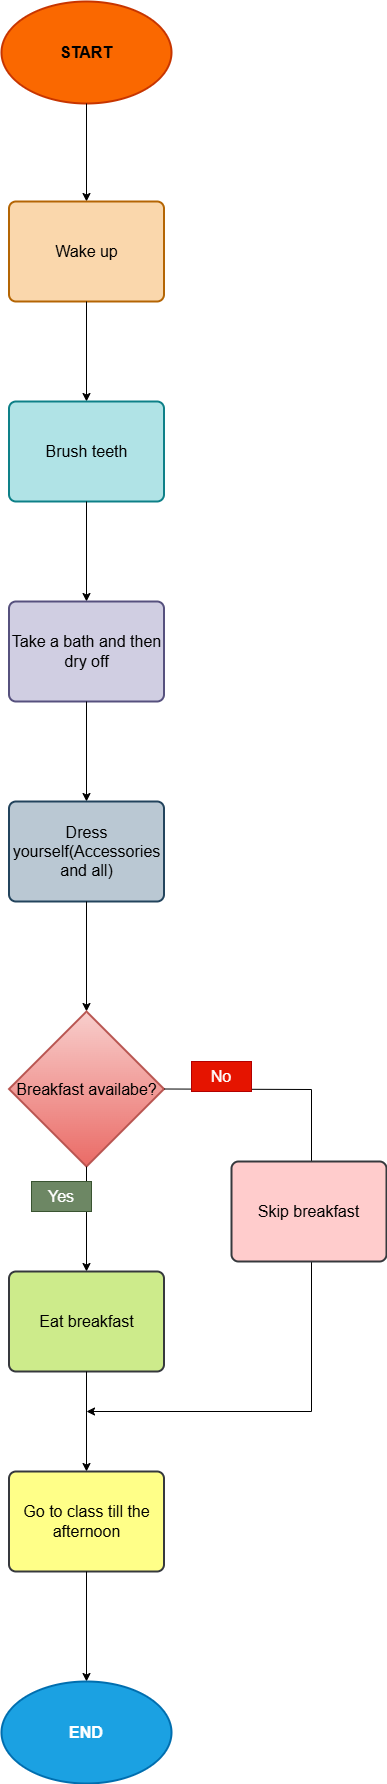

The diagram above was exported from draw.io. Its source (the exported page's mxGraphModel, read from the mxfile embedded in the PNG):
<mxGraphModel dx="3144" dy="1988" grid="1" gridSize="10" guides="1" tooltips="1" connect="1" arrows="1" fold="1" page="1" pageScale="1" pageWidth="850" pageHeight="1100" math="0" shadow="0">
  <root>
    <mxCell id="0" />
    <mxCell id="1" parent="0" />
    <mxCell id="jZimat3kCN323zkAQ4As-2" parent="1" style="strokeWidth=2;html=1;shape=mxgraph.flowchart.start_1;whiteSpace=wrap;fillColor=#fa6800;strokeColor=#C73500;fontColor=#000000;" value="&lt;b&gt;&lt;font style=&quot;font-size: 16px;&quot;&gt;START&lt;/font&gt;&lt;/b&gt;" vertex="1">
      <mxGeometry height="102" width="170" x="310" y="10" as="geometry" />
    </mxCell>
    <mxCell id="jZimat3kCN323zkAQ4As-3" edge="1" parent="1" source="jZimat3kCN323zkAQ4As-2" style="endArrow=classic;html=1;rounded=0;exitX=0.5;exitY=1;exitDx=0;exitDy=0;exitPerimeter=0;entryX=0.5;entryY=0;entryDx=0;entryDy=0;" target="jZimat3kCN323zkAQ4As-4" value="">
      <mxGeometry height="50" relative="1" width="50" as="geometry">
        <mxPoint x="370" y="210" as="sourcePoint" />
        <mxPoint x="403" y="200" as="targetPoint" />
      </mxGeometry>
    </mxCell>
    <mxCell id="jZimat3kCN323zkAQ4As-4" parent="1" style="rounded=1;whiteSpace=wrap;html=1;absoluteArcSize=1;arcSize=14;strokeWidth=2;fillColor=#fad7ac;strokeColor=#b46504;" value="&lt;font style=&quot;font-size: 16px;&quot;&gt;Wake up&lt;/font&gt;" vertex="1">
      <mxGeometry height="100" width="155" x="317.5" y="210" as="geometry" />
    </mxCell>
    <mxCell id="jZimat3kCN323zkAQ4As-5" edge="1" parent="1" source="jZimat3kCN323zkAQ4As-4" style="endArrow=classic;html=1;rounded=0;exitX=0.5;exitY=1;exitDx=0;exitDy=0;entryX=0.5;entryY=0;entryDx=0;entryDy=0;" target="jZimat3kCN323zkAQ4As-7" value="">
      <mxGeometry height="50" relative="1" width="50" as="geometry">
        <mxPoint x="420" y="330" as="sourcePoint" />
        <mxPoint x="420" y="370" as="targetPoint" />
      </mxGeometry>
    </mxCell>
    <mxCell id="jZimat3kCN323zkAQ4As-7" parent="1" style="rounded=1;whiteSpace=wrap;html=1;absoluteArcSize=1;arcSize=14;strokeWidth=2;fillColor=#b0e3e6;strokeColor=#0e8088;" value="&lt;span style=&quot;font-size: 16px;&quot;&gt;Brush teeth&lt;/span&gt;" vertex="1">
      <mxGeometry height="100" width="155" x="317.5" y="410" as="geometry" />
    </mxCell>
    <mxCell id="jZimat3kCN323zkAQ4As-8" edge="1" parent="1" style="endArrow=classic;html=1;rounded=0;exitX=0.5;exitY=1;exitDx=0;exitDy=0;entryX=0.5;entryY=0;entryDx=0;entryDy=0;" target="jZimat3kCN323zkAQ4As-9" value="">
      <mxGeometry height="50" relative="1" width="50" as="geometry">
        <mxPoint x="395" y="510" as="sourcePoint" />
        <mxPoint x="420" y="570" as="targetPoint" />
      </mxGeometry>
    </mxCell>
    <mxCell id="jZimat3kCN323zkAQ4As-9" parent="1" style="rounded=1;whiteSpace=wrap;html=1;absoluteArcSize=1;arcSize=14;strokeWidth=2;fillColor=#d0cee2;strokeColor=#56517e;" value="&lt;span style=&quot;font-size: 16px;&quot;&gt;Take a bath and then dry off&lt;/span&gt;" vertex="1">
      <mxGeometry height="100" width="155" x="317.5" y="610" as="geometry" />
    </mxCell>
    <mxCell id="jZimat3kCN323zkAQ4As-10" edge="1" parent="1" style="endArrow=classic;html=1;rounded=0;exitX=0.5;exitY=1;exitDx=0;exitDy=0;entryX=0.5;entryY=0;entryDx=0;entryDy=0;" target="jZimat3kCN323zkAQ4As-11" value="">
      <mxGeometry height="50" relative="1" width="50" as="geometry">
        <mxPoint x="395" y="710" as="sourcePoint" />
        <mxPoint x="420" y="770" as="targetPoint" />
      </mxGeometry>
    </mxCell>
    <mxCell id="jZimat3kCN323zkAQ4As-11" parent="1" style="rounded=1;whiteSpace=wrap;html=1;absoluteArcSize=1;arcSize=14;strokeWidth=2;fillColor=#bac8d3;strokeColor=#23445d;" value="&lt;font size=&quot;3&quot;&gt;Dress yourself(Accessories and all)&lt;/font&gt;" vertex="1">
      <mxGeometry height="100" width="155" x="317.5" y="810" as="geometry" />
    </mxCell>
    <mxCell id="jZimat3kCN323zkAQ4As-12" edge="1" parent="1" source="jZimat3kCN323zkAQ4As-11" style="endArrow=classic;html=1;rounded=0;entryX=0.5;entryY=0;entryDx=0;entryDy=0;exitX=0.5;exitY=1;exitDx=0;exitDy=0;entryPerimeter=0;" target="jZimat3kCN323zkAQ4As-14" value="">
      <mxGeometry height="50" relative="1" width="50" as="geometry">
        <mxPoint x="420" y="920" as="sourcePoint" />
        <mxPoint x="394.5" y="1010" as="targetPoint" />
      </mxGeometry>
    </mxCell>
    <mxCell id="jZimat3kCN323zkAQ4As-14" parent="1" style="strokeWidth=2;html=1;shape=mxgraph.flowchart.decision;whiteSpace=wrap;fontSize=16;fillColor=#f8cecc;gradientColor=#ea6b66;strokeColor=#b85450;" value="Breakfast availabe?" vertex="1">
      <mxGeometry height="155" width="155" x="317.5" y="1020" as="geometry" />
    </mxCell>
    <mxCell id="jZimat3kCN323zkAQ4As-16" edge="1" parent="1" source="jZimat3kCN323zkAQ4As-14" style="endArrow=classic;html=1;rounded=0;exitX=0.5;exitY=1;exitDx=0;exitDy=0;entryX=0.5;entryY=0;entryDx=0;entryDy=0;exitPerimeter=0;" target="jZimat3kCN323zkAQ4As-17" value="">
      <mxGeometry height="50" relative="1" width="50" as="geometry">
        <mxPoint x="395" y="1180" as="sourcePoint" />
        <mxPoint x="420" y="1240" as="targetPoint" />
      </mxGeometry>
    </mxCell>
    <mxCell id="jZimat3kCN323zkAQ4As-17" parent="1" style="rounded=1;whiteSpace=wrap;html=1;absoluteArcSize=1;arcSize=14;strokeWidth=2;fillColor=#cdeb8b;strokeColor=#36393d;" value="&lt;span style=&quot;font-size: 16px;&quot;&gt;Eat breakfast&lt;/span&gt;" vertex="1">
      <mxGeometry height="100" width="155" x="317.5" y="1280" as="geometry" />
    </mxCell>
    <mxCell id="jZimat3kCN323zkAQ4As-18" edge="1" parent="1" source="jZimat3kCN323zkAQ4As-17" style="endArrow=classic;html=1;rounded=0;entryX=0.5;entryY=0;entryDx=0;entryDy=0;exitX=0.5;exitY=1;exitDx=0;exitDy=0;" target="jZimat3kCN323zkAQ4As-19" value="">
      <mxGeometry height="50" relative="1" width="50" as="geometry">
        <mxPoint x="420" y="1400" as="sourcePoint" />
        <mxPoint x="420" y="1440" as="targetPoint" />
      </mxGeometry>
    </mxCell>
    <mxCell id="jZimat3kCN323zkAQ4As-19" parent="1" style="rounded=1;whiteSpace=wrap;html=1;absoluteArcSize=1;arcSize=14;strokeWidth=2;fillColor=#ffff88;strokeColor=#36393d;" value="&lt;span style=&quot;font-size: 16px;&quot;&gt;Go to class till the afternoon&lt;/span&gt;" vertex="1">
      <mxGeometry height="100" width="155" x="317.5" y="1480" as="geometry" />
    </mxCell>
    <mxCell id="jZimat3kCN323zkAQ4As-25" edge="1" parent="1" source="jZimat3kCN323zkAQ4As-14" style="endArrow=classic;startArrow=none;html=1;rounded=0;exitX=1;exitY=0.5;exitDx=0;exitDy=0;exitPerimeter=0;startFill=0;" value="">
      <mxGeometry height="50" relative="1" width="50" as="geometry">
        <Array as="points">
          <mxPoint x="620" y="1098" />
          <mxPoint x="620" y="1420" />
        </Array>
        <mxPoint x="540" y="1110" as="sourcePoint" />
        <mxPoint x="395" y="1420" as="targetPoint" />
      </mxGeometry>
    </mxCell>
    <mxCell id="jZimat3kCN323zkAQ4As-27" parent="1" style="rounded=1;whiteSpace=wrap;html=1;absoluteArcSize=1;arcSize=14;strokeWidth=2;fillColor=#ffcccc;strokeColor=#36393d;" value="&lt;font style=&quot;font-size: 16px;&quot;&gt;Skip breakfast&lt;/font&gt;" vertex="1">
      <mxGeometry height="100" width="155" x="540" y="1170" as="geometry" />
    </mxCell>
    <mxCell id="jZimat3kCN323zkAQ4As-29" edge="1" parent="1" source="jZimat3kCN323zkAQ4As-19" style="endArrow=classic;html=1;rounded=0;exitX=0.5;exitY=1;exitDx=0;exitDy=0;" target="jZimat3kCN323zkAQ4As-30" value="">
      <mxGeometry height="50" relative="1" width="50" as="geometry">
        <mxPoint x="370" y="1690" as="sourcePoint" />
        <mxPoint x="395" y="1660" as="targetPoint" />
      </mxGeometry>
    </mxCell>
    <mxCell id="jZimat3kCN323zkAQ4As-30" parent="1" style="strokeWidth=2;html=1;shape=mxgraph.flowchart.start_1;whiteSpace=wrap;fontSize=16;fontStyle=1;fillColor=#1ba1e2;fontColor=#ffffff;strokeColor=#006EAF;" value="END" vertex="1">
      <mxGeometry height="102" width="170" x="310" y="1690" as="geometry" />
    </mxCell>
    <mxCell id="jZimat3kCN323zkAQ4As-31" parent="1" style="text;html=1;whiteSpace=wrap;strokeColor=#B20000;fillColor=#e51400;align=center;verticalAlign=middle;rounded=0;fontSize=16;fontColor=#ffffff;" value="No" vertex="1">
      <mxGeometry height="30" width="60" x="500" y="1070" as="geometry" />
    </mxCell>
    <mxCell id="jZimat3kCN323zkAQ4As-32" parent="1" style="text;html=1;whiteSpace=wrap;strokeColor=#3A5431;fillColor=#6d8764;align=center;verticalAlign=middle;rounded=0;fontSize=16;fontColor=#ffffff;" value="Yes" vertex="1">
      <mxGeometry height="30" width="60" x="340" y="1190" as="geometry" />
    </mxCell>
  </root>
</mxGraphModel>